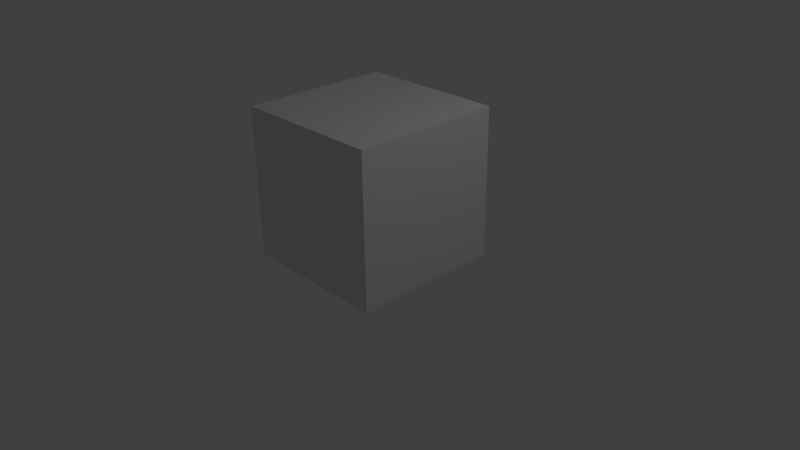 # Source: Marvins_SS_V1.blend  (saved by Blender 2.71.0; exported with 4.5.12 LTS)
import bpy
from mathutils import Matrix  # noqa: F401  (used for matrix-valued properties, if any)

bpy.ops.wm.read_factory_settings(use_empty=True)
scene = bpy.context.scene
scene.name = 'Scene'

# ---- collections
col_collection_1 = bpy.data.collections.new('Collection 1'); scene.collection.children.link(col_collection_1)

# ---- materials (node trees are filled in below, after node groups)
mat_material = bpy.data.materials.new('Material')
mat_material.alpha_threshold = 0.0
mat_material.roughness = 0.5
mat_material.line_color = (0.0, 0.0, 0.0, 1.0)

# ---- material node trees

# ---- world
world_world = bpy.data.worlds.new('World'); scene.world = world_world
world_world.color = (0.05088, 0.05088, 0.05088)
world_world.use_sun_shadow = False
world_world.sun_shadow_jitter_overblur = 0.0
world_world.cycles.sampling_method = 'MANUAL'
world_world.cycles.sample_map_resolution = 256

# ---- cameras
cam_camera = bpy.data.cameras.new('Camera')
cam_camera.clip_end = 100.0
cam_camera.lens = 35.0
cam_camera.sensor_width = 32.0
cam_camera.sensor_height = 18.0
cam_camera.ortho_scale = 7.314
cam_camera.dof.focus_distance = 0.0

# ---- lights
light_lamp = bpy.data.lights.new('Lamp', 'POINT')
light_lamp.transmission_factor = 0.0
light_lamp.cutoff_distance = 30.0
light_lamp.energy = 100.0
light_lamp.shadow_buffer_clip_start = 1.001
light_lamp.shadow_soft_size = 0.1
light_lamp.shadow_maximum_resolution = 0.006
light_lamp.use_absolute_resolution = True
light_lamp.cycles.use_multiple_importance_sampling = False

# ---- meshes
me_cube = bpy.data.meshes.new('Cube')
me_cube.from_pydata([(1.0, 1.0, -1.0), (1.0, -1.0, -1.0), (-1.0, -1.0, -1.0), (-1.0, 1.0, -1.0), (1.0, 1.0, 1.0), (1.0, -1.0, 1.0), (-1.0, -1.0, 1.0), (-1.0, 1.0, 1.0)], [], [(0, 1, 2, 3), (4, 7, 6, 5), (0, 4, 5, 1), (1, 5, 6, 2), (2, 6, 7, 3), (4, 0, 3, 7)])
me_cube.materials.append(mat_material)
me_cube.use_remesh_preserve_volume = False
me_cube.use_remesh_preserve_attributes = False
me_cube.use_mirror_vertex_groups = False
me_cube.update()

# ---- objects
ob_cube = bpy.data.objects.new('Cube', me_cube)
ob_lamp = bpy.data.objects.new('Lamp', light_lamp)
ob_camera = bpy.data.objects.new('Camera', cam_camera)

# ---- transforms, parenting, visibility, modifiers, constraints
ob_cube.location = (0.0, 0.0, 0.9913)
ob_cube.lock_rotations_4d = False
ob_cube.empty_display_type = 'ARROWS'
ob_cube.lineart.crease_threshold = 0.0
ob_lamp.location = (4.076, 1.005, 5.904)
ob_lamp.rotation_euler = (0.6503, 0.05522, 1.866)
ob_lamp.lock_rotations_4d = False
ob_lamp.empty_display_type = 'ARROWS'
ob_lamp.color = (0.0, 0.0, 0.0, 0.0)
ob_lamp.lineart.crease_threshold = 0.0
ob_camera.location = (7.481, -6.508, 5.344)
ob_camera.rotation_euler = (1.109, 0.01082, 0.8149)
ob_camera.lock_rotations_4d = False
ob_camera.empty_display_type = 'ARROWS'
ob_camera.color = (0.0, 0.0, 0.0, 0.0)
ob_camera.display_type = 'WIRE'
ob_camera.lineart.crease_threshold = 0.0

# ---- collection membership
col_collection_1.objects.link(ob_cube)
col_collection_1.objects.link(ob_lamp)
col_collection_1.objects.link(ob_camera)

# ---- scene / render settings (as saved in the file)
scene.camera = ob_camera
scene.frame_start = 1; scene.frame_end = 250; scene.frame_set(1)
scene.render.engine = 'CYCLES'
scene.render.resolution_percentage = 50
scene.render.dither_intensity = 0.0
scene.cycles.use_denoising = False
scene.cycles.samples = 10
scene.cycles.sampling_pattern = 'TABULATED_SOBOL'
scene.cycles.light_sampling_threshold = 0.0
scene.cycles.use_adaptive_sampling = False
scene.cycles.use_light_tree = False
scene.cycles.blur_glossy = 0.0
scene.cycles.volume_bounces = 1
scene.cycles.pixel_filter_type = 'GAUSSIAN'
scene.cycles.sample_clamp_indirect = 0.0
scene.view_settings.view_transform = 'Standard'
bpy.context.view_layer.update()
